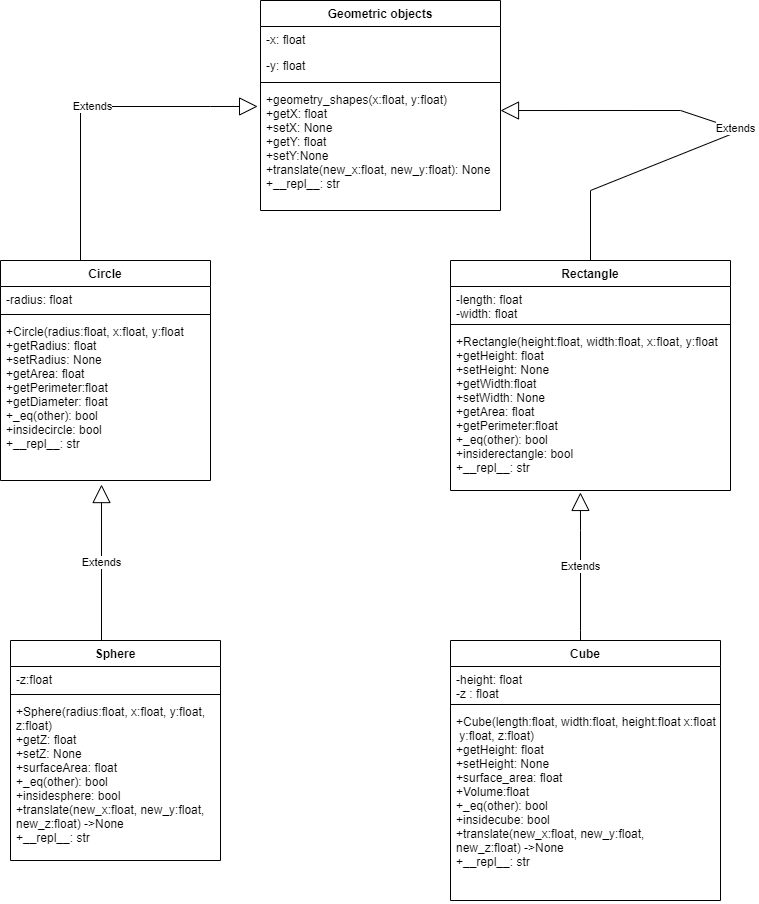

The diagram above was exported from draw.io. Its source (the exported page's mxGraphModel, read from the mxfile embedded in the PNG):
<mxGraphModel dx="782" dy="460" grid="1" gridSize="10" guides="1" tooltips="1" connect="1" arrows="1" fold="1" page="1" pageScale="1" pageWidth="827" pageHeight="1169" math="0" shadow="0">
  <root>
    <mxCell id="WIyWlLk6GJQsqaUBKTNV-0" />
    <mxCell id="WIyWlLk6GJQsqaUBKTNV-1" parent="WIyWlLk6GJQsqaUBKTNV-0" />
    <mxCell id="zkfFHV4jXpPFQw0GAbJ--0" value="Geometric objects" style="swimlane;fontStyle=1;align=center;verticalAlign=top;childLayout=stackLayout;horizontal=1;startSize=26;horizontalStack=0;resizeParent=1;resizeLast=0;collapsible=1;marginBottom=0;rounded=0;shadow=0;strokeWidth=1;" parent="WIyWlLk6GJQsqaUBKTNV-1" vertex="1">
      <mxGeometry x="280" y="30" width="240" height="210" as="geometry">
        <mxRectangle x="230" y="140" width="160" height="26" as="alternateBounds" />
      </mxGeometry>
    </mxCell>
    <mxCell id="zkfFHV4jXpPFQw0GAbJ--1" value="-x: float" style="text;align=left;verticalAlign=top;spacingLeft=4;spacingRight=4;overflow=hidden;rotatable=0;points=[[0,0.5],[1,0.5]];portConstraint=eastwest;" parent="zkfFHV4jXpPFQw0GAbJ--0" vertex="1">
      <mxGeometry y="26" width="240" height="26" as="geometry" />
    </mxCell>
    <mxCell id="zkfFHV4jXpPFQw0GAbJ--2" value="-y: float" style="text;align=left;verticalAlign=top;spacingLeft=4;spacingRight=4;overflow=hidden;rotatable=0;points=[[0,0.5],[1,0.5]];portConstraint=eastwest;rounded=0;shadow=0;html=0;" parent="zkfFHV4jXpPFQw0GAbJ--0" vertex="1">
      <mxGeometry y="52" width="240" height="26" as="geometry" />
    </mxCell>
    <mxCell id="zkfFHV4jXpPFQw0GAbJ--4" value="" style="line;html=1;strokeWidth=1;align=left;verticalAlign=middle;spacingTop=-1;spacingLeft=3;spacingRight=3;rotatable=0;labelPosition=right;points=[];portConstraint=eastwest;" parent="zkfFHV4jXpPFQw0GAbJ--0" vertex="1">
      <mxGeometry y="78" width="240" height="8" as="geometry" />
    </mxCell>
    <mxCell id="zkfFHV4jXpPFQw0GAbJ--5" value="+geometry_shapes(x:float, y:float)&#10;+getX: float&#10;+setX: None&#10;+getY: float&#10;+setY:None&#10;+translate(new_x:float, new_y:float): None&#10;+__repl__: str&#10;" style="text;align=left;verticalAlign=top;spacingLeft=4;spacingRight=4;overflow=hidden;rotatable=0;points=[[0,0.5],[1,0.5]];portConstraint=eastwest;" parent="zkfFHV4jXpPFQw0GAbJ--0" vertex="1">
      <mxGeometry y="86" width="240" height="104" as="geometry" />
    </mxCell>
    <mxCell id="7jcyDxYEgE6q_S6mJkp0-19" value="Circle" style="swimlane;fontStyle=1;align=center;verticalAlign=top;childLayout=stackLayout;horizontal=1;startSize=26;horizontalStack=0;resizeParent=1;resizeParentMax=0;resizeLast=0;collapsible=1;marginBottom=0;" parent="WIyWlLk6GJQsqaUBKTNV-1" vertex="1">
      <mxGeometry x="20" y="290" width="210" height="220" as="geometry" />
    </mxCell>
    <mxCell id="7jcyDxYEgE6q_S6mJkp0-20" value="-radius: float" style="text;strokeColor=none;fillColor=none;align=left;verticalAlign=top;spacingLeft=4;spacingRight=4;overflow=hidden;rotatable=0;points=[[0,0.5],[1,0.5]];portConstraint=eastwest;" parent="7jcyDxYEgE6q_S6mJkp0-19" vertex="1">
      <mxGeometry y="26" width="210" height="24" as="geometry" />
    </mxCell>
    <mxCell id="7jcyDxYEgE6q_S6mJkp0-21" value="" style="line;strokeWidth=1;fillColor=none;align=left;verticalAlign=middle;spacingTop=-1;spacingLeft=3;spacingRight=3;rotatable=0;labelPosition=right;points=[];portConstraint=eastwest;strokeColor=inherit;" parent="7jcyDxYEgE6q_S6mJkp0-19" vertex="1">
      <mxGeometry y="50" width="210" height="8" as="geometry" />
    </mxCell>
    <mxCell id="7jcyDxYEgE6q_S6mJkp0-22" value="+Circle(radius:float, x:float, y:float&#10;+getRadius: float&#10;+setRadius: None&#10;+getArea: float&#10;+getPerimeter:float&#10;+getDiameter: float&#10;+_eq(other): bool&#10;+insidecircle: bool&#10;+__repl__: str" style="text;strokeColor=none;fillColor=none;align=left;verticalAlign=top;spacingLeft=4;spacingRight=4;overflow=hidden;rotatable=0;points=[[0,0.5],[1,0.5]];portConstraint=eastwest;" parent="7jcyDxYEgE6q_S6mJkp0-19" vertex="1">
      <mxGeometry y="58" width="210" height="162" as="geometry" />
    </mxCell>
    <mxCell id="ihcvxLjQCD-QohufEL2W-0" value="Rectangle" style="swimlane;fontStyle=1;align=center;verticalAlign=top;childLayout=stackLayout;horizontal=1;startSize=26;horizontalStack=0;resizeParent=1;resizeParentMax=0;resizeLast=0;collapsible=1;marginBottom=0;" parent="WIyWlLk6GJQsqaUBKTNV-1" vertex="1">
      <mxGeometry x="470" y="290" width="280" height="230" as="geometry" />
    </mxCell>
    <mxCell id="ihcvxLjQCD-QohufEL2W-1" value="-length: float&#10;-width: float" style="text;strokeColor=none;fillColor=none;align=left;verticalAlign=top;spacingLeft=4;spacingRight=4;overflow=hidden;rotatable=0;points=[[0,0.5],[1,0.5]];portConstraint=eastwest;" parent="ihcvxLjQCD-QohufEL2W-0" vertex="1">
      <mxGeometry y="26" width="280" height="34" as="geometry" />
    </mxCell>
    <mxCell id="ihcvxLjQCD-QohufEL2W-2" value="" style="line;strokeWidth=1;fillColor=none;align=left;verticalAlign=middle;spacingTop=-1;spacingLeft=3;spacingRight=3;rotatable=0;labelPosition=right;points=[];portConstraint=eastwest;strokeColor=inherit;" parent="ihcvxLjQCD-QohufEL2W-0" vertex="1">
      <mxGeometry y="60" width="280" height="8" as="geometry" />
    </mxCell>
    <mxCell id="ihcvxLjQCD-QohufEL2W-3" value="+Rectangle(height:float, width:float, x:float, y:float&#10;+getHeight: float&#10;+setHeight: None&#10;+getWidth:float&#10;+setWidth: None&#10;+getArea: float&#10;+getPerimeter:float&#10;+_eq(other): bool&#10;+insiderectangle: bool&#10;+__repl__: str" style="text;strokeColor=none;fillColor=none;align=left;verticalAlign=top;spacingLeft=4;spacingRight=4;overflow=hidden;rotatable=0;points=[[0,0.5],[1,0.5]];portConstraint=eastwest;" parent="ihcvxLjQCD-QohufEL2W-0" vertex="1">
      <mxGeometry y="68" width="280" height="162" as="geometry" />
    </mxCell>
    <mxCell id="ihcvxLjQCD-QohufEL2W-4" value="Extends" style="endArrow=block;endSize=16;endFill=0;html=1;rounded=0;entryX=-0.012;entryY=0.192;entryDx=0;entryDy=0;entryPerimeter=0;" parent="WIyWlLk6GJQsqaUBKTNV-1" target="zkfFHV4jXpPFQw0GAbJ--5" edge="1">
      <mxGeometry width="160" relative="1" as="geometry">
        <mxPoint x="100" y="290" as="sourcePoint" />
        <mxPoint x="220" y="100" as="targetPoint" />
        <Array as="points">
          <mxPoint x="100" y="136" />
          <mxPoint x="230" y="136" />
        </Array>
      </mxGeometry>
    </mxCell>
    <mxCell id="ihcvxLjQCD-QohufEL2W-6" value="Extends" style="endArrow=block;endSize=16;endFill=0;html=1;rounded=0;exitX=0.5;exitY=0;exitDx=0;exitDy=0;entryX=1;entryY=0.231;entryDx=0;entryDy=0;entryPerimeter=0;" parent="WIyWlLk6GJQsqaUBKTNV-1" source="ihcvxLjQCD-QohufEL2W-0" target="zkfFHV4jXpPFQw0GAbJ--5" edge="1">
      <mxGeometry width="160" relative="1" as="geometry">
        <mxPoint x="550" y="230" as="sourcePoint" />
        <mxPoint x="530" y="140" as="targetPoint" />
        <Array as="points">
          <mxPoint x="610" y="220" />
          <mxPoint x="760" y="160" />
          <mxPoint x="700" y="140" />
        </Array>
      </mxGeometry>
    </mxCell>
    <mxCell id="KeXeSmbaa8Hubnx_Bojz-0" value="Cube" style="swimlane;fontStyle=1;align=center;verticalAlign=top;childLayout=stackLayout;horizontal=1;startSize=26;horizontalStack=0;resizeParent=1;resizeParentMax=0;resizeLast=0;collapsible=1;marginBottom=0;" parent="WIyWlLk6GJQsqaUBKTNV-1" vertex="1">
      <mxGeometry x="470" y="670" width="270" height="260" as="geometry" />
    </mxCell>
    <mxCell id="KeXeSmbaa8Hubnx_Bojz-1" value="-height: float&#10;-z : float" style="text;strokeColor=none;fillColor=none;align=left;verticalAlign=top;spacingLeft=4;spacingRight=4;overflow=hidden;rotatable=0;points=[[0,0.5],[1,0.5]];portConstraint=eastwest;" parent="KeXeSmbaa8Hubnx_Bojz-0" vertex="1">
      <mxGeometry y="26" width="270" height="34" as="geometry" />
    </mxCell>
    <mxCell id="KeXeSmbaa8Hubnx_Bojz-2" value="" style="line;strokeWidth=1;fillColor=none;align=left;verticalAlign=middle;spacingTop=-1;spacingLeft=3;spacingRight=3;rotatable=0;labelPosition=right;points=[];portConstraint=eastwest;strokeColor=inherit;" parent="KeXeSmbaa8Hubnx_Bojz-0" vertex="1">
      <mxGeometry y="60" width="270" height="8" as="geometry" />
    </mxCell>
    <mxCell id="KeXeSmbaa8Hubnx_Bojz-3" value="+Cube(length:float, width:float, height:float x:float,&#10; y:float, z:float)&#10;+getHeight: float&#10;+setHeight: None&#10;+surface_area: float&#10;+Volume:float&#10;+_eq(other): bool&#10;+insidecube: bool&#10;+translate(new_x:float, new_y:float, &#10;new_z:float) -&gt;None&#10;+__repl__: str" style="text;strokeColor=none;fillColor=none;align=left;verticalAlign=top;spacingLeft=4;spacingRight=4;overflow=hidden;rotatable=0;points=[[0,0.5],[1,0.5]];portConstraint=eastwest;" parent="KeXeSmbaa8Hubnx_Bojz-0" vertex="1">
      <mxGeometry y="68" width="270" height="192" as="geometry" />
    </mxCell>
    <mxCell id="KeXeSmbaa8Hubnx_Bojz-4" value="Extends" style="endArrow=block;endSize=16;endFill=0;html=1;rounded=0;entryX=0.464;entryY=1.012;entryDx=0;entryDy=0;entryPerimeter=0;" parent="WIyWlLk6GJQsqaUBKTNV-1" target="ihcvxLjQCD-QohufEL2W-3" edge="1">
      <mxGeometry width="160" relative="1" as="geometry">
        <mxPoint x="600" y="670" as="sourcePoint" />
        <mxPoint x="670" y="630" as="targetPoint" />
        <Array as="points">
          <mxPoint x="600" y="660" />
          <mxPoint x="600" y="560" />
        </Array>
        <mxPoint as="offset" />
      </mxGeometry>
    </mxCell>
    <mxCell id="KeXeSmbaa8Hubnx_Bojz-5" value="Sphere" style="swimlane;fontStyle=1;align=center;verticalAlign=top;childLayout=stackLayout;horizontal=1;startSize=26;horizontalStack=0;resizeParent=1;resizeParentMax=0;resizeLast=0;collapsible=1;marginBottom=0;" parent="WIyWlLk6GJQsqaUBKTNV-1" vertex="1">
      <mxGeometry x="30" y="670" width="210" height="220" as="geometry" />
    </mxCell>
    <mxCell id="KeXeSmbaa8Hubnx_Bojz-6" value="-z:float" style="text;strokeColor=none;fillColor=none;align=left;verticalAlign=top;spacingLeft=4;spacingRight=4;overflow=hidden;rotatable=0;points=[[0,0.5],[1,0.5]];portConstraint=eastwest;" parent="KeXeSmbaa8Hubnx_Bojz-5" vertex="1">
      <mxGeometry y="26" width="210" height="24" as="geometry" />
    </mxCell>
    <mxCell id="KeXeSmbaa8Hubnx_Bojz-7" value="" style="line;strokeWidth=1;fillColor=none;align=left;verticalAlign=middle;spacingTop=-1;spacingLeft=3;spacingRight=3;rotatable=0;labelPosition=right;points=[];portConstraint=eastwest;strokeColor=inherit;" parent="KeXeSmbaa8Hubnx_Bojz-5" vertex="1">
      <mxGeometry y="50" width="210" height="8" as="geometry" />
    </mxCell>
    <mxCell id="KeXeSmbaa8Hubnx_Bojz-8" value="+Sphere(radius:float, x:float, y:float,&#10;z:float)&#10;+getZ: float&#10;+setZ: None&#10;+surfaceArea: float&#10;+_eq(other): bool&#10;+insidesphere: bool&#10;+translate(new_x:float, new_y:float,&#10;new_z:float) -&gt;None&#10;+__repl__: str" style="text;strokeColor=none;fillColor=none;align=left;verticalAlign=top;spacingLeft=4;spacingRight=4;overflow=hidden;rotatable=0;points=[[0,0.5],[1,0.5]];portConstraint=eastwest;" parent="KeXeSmbaa8Hubnx_Bojz-5" vertex="1">
      <mxGeometry y="58" width="210" height="162" as="geometry" />
    </mxCell>
    <mxCell id="KeXeSmbaa8Hubnx_Bojz-9" value="Extends" style="endArrow=block;endSize=16;endFill=0;html=1;rounded=0;entryX=0.481;entryY=1.025;entryDx=0;entryDy=0;entryPerimeter=0;" parent="WIyWlLk6GJQsqaUBKTNV-1" target="7jcyDxYEgE6q_S6mJkp0-22" edge="1">
      <mxGeometry width="160" relative="1" as="geometry">
        <mxPoint x="121" y="670" as="sourcePoint" />
        <mxPoint x="200" y="590" as="targetPoint" />
      </mxGeometry>
    </mxCell>
  </root>
</mxGraphModel>